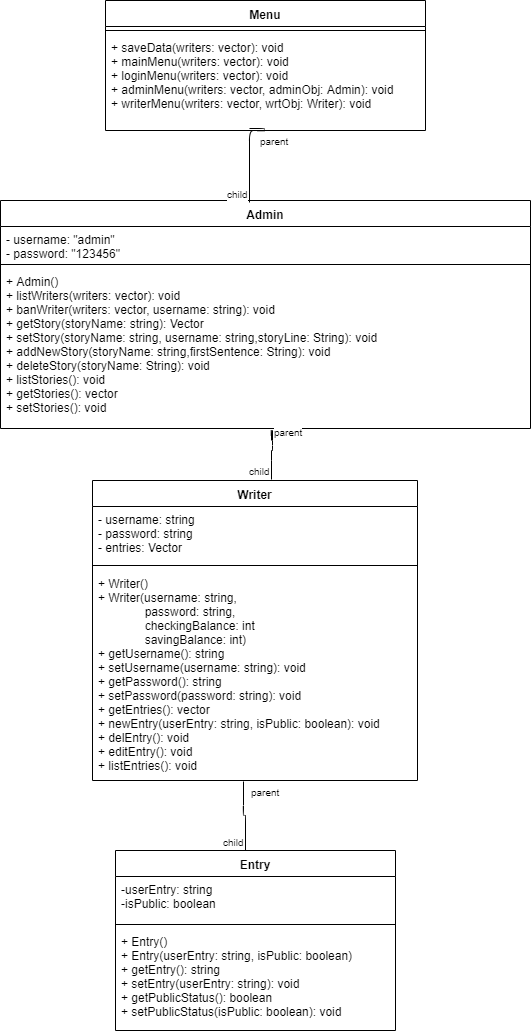

The diagram above was exported from draw.io. Its source (the exported page's mxGraphModel, read from the mxfile embedded in the PNG):
<mxGraphModel dx="957" dy="1450" grid="1" gridSize="10" guides="1" tooltips="1" connect="1" arrows="1" fold="1" page="1" pageScale="1" pageWidth="850" pageHeight="1100" math="0" shadow="0">
  <root>
    <mxCell id="0" />
    <mxCell id="1" parent="0" />
    <mxCell id="y3XQO8HbnlKBEFXc9N19-1" value="Entry" style="swimlane;fontStyle=1;align=center;verticalAlign=top;childLayout=stackLayout;horizontal=1;startSize=26;horizontalStack=0;resizeParent=1;resizeParentMax=0;resizeLast=0;collapsible=1;marginBottom=0;" vertex="1" parent="1">
      <mxGeometry x="285" y="-230" width="280" height="180" as="geometry">
        <mxRectangle x="130" y="580" width="70" height="26" as="alternateBounds" />
      </mxGeometry>
    </mxCell>
    <mxCell id="y3XQO8HbnlKBEFXc9N19-2" value="-userEntry: string&#10;-isPublic: boolean" style="text;strokeColor=none;fillColor=none;align=left;verticalAlign=top;spacingLeft=4;spacingRight=4;overflow=hidden;rotatable=0;points=[[0,0.5],[1,0.5]];portConstraint=eastwest;" vertex="1" parent="y3XQO8HbnlKBEFXc9N19-1">
      <mxGeometry y="26" width="280" height="44" as="geometry" />
    </mxCell>
    <mxCell id="y3XQO8HbnlKBEFXc9N19-3" value="" style="line;strokeWidth=1;fillColor=none;align=left;verticalAlign=middle;spacingTop=-1;spacingLeft=3;spacingRight=3;rotatable=0;labelPosition=right;points=[];portConstraint=eastwest;" vertex="1" parent="y3XQO8HbnlKBEFXc9N19-1">
      <mxGeometry y="70" width="280" height="8" as="geometry" />
    </mxCell>
    <mxCell id="y3XQO8HbnlKBEFXc9N19-4" value="+ Entry()&#10;+ Entry(userEntry: string, isPublic: boolean)&#10;+ getEntry(): string&#10;+ setEntry(userEntry: string): void &#10;+ getPublicStatus(): boolean&#10;+ setPublicStatus(isPublic: boolean): void" style="text;strokeColor=none;fillColor=none;align=left;verticalAlign=top;spacingLeft=4;spacingRight=4;overflow=hidden;rotatable=0;points=[[0,0.5],[1,0.5]];portConstraint=eastwest;container=1;" vertex="1" parent="y3XQO8HbnlKBEFXc9N19-1">
      <mxGeometry y="78" width="280" height="102" as="geometry" />
    </mxCell>
    <mxCell id="y3XQO8HbnlKBEFXc9N19-5" value="Admin" style="swimlane;fontStyle=1;align=center;verticalAlign=top;childLayout=stackLayout;horizontal=1;startSize=26;horizontalStack=0;resizeParent=1;resizeParentMax=0;resizeLast=0;collapsible=1;marginBottom=0;" vertex="1" parent="1">
      <mxGeometry x="170" y="-880" width="530" height="228" as="geometry">
        <mxRectangle x="130" y="580" width="70" height="26" as="alternateBounds" />
      </mxGeometry>
    </mxCell>
    <mxCell id="y3XQO8HbnlKBEFXc9N19-6" value="- username: &quot;admin&quot;&#10;- password: &quot;123456&quot;&#10;" style="text;strokeColor=none;fillColor=none;align=left;verticalAlign=top;spacingLeft=4;spacingRight=4;overflow=hidden;rotatable=0;points=[[0,0.5],[1,0.5]];portConstraint=eastwest;" vertex="1" parent="y3XQO8HbnlKBEFXc9N19-5">
      <mxGeometry y="26" width="530" height="34" as="geometry" />
    </mxCell>
    <mxCell id="y3XQO8HbnlKBEFXc9N19-7" value="" style="line;strokeWidth=1;fillColor=none;align=left;verticalAlign=middle;spacingTop=-1;spacingLeft=3;spacingRight=3;rotatable=0;labelPosition=right;points=[];portConstraint=eastwest;" vertex="1" parent="y3XQO8HbnlKBEFXc9N19-5">
      <mxGeometry y="60" width="530" height="8" as="geometry" />
    </mxCell>
    <mxCell id="y3XQO8HbnlKBEFXc9N19-8" value="+ Admin()&#10;+ listWriters(writers: vector): void&#10;+ banWriter(writers: vector, username: string): void &#10;+ getStory(storyName: string): Vector&#10;+ setStory(storyName: string, username: string,storyLine: String): void&#10;+ addNewStory(storyName: string,firstSentence: String): void&#10;+ deleteStory(storyName: String): void&#10;+ listStories(): void&#10;+ getStories(): vector&#10;+ setStories(): void&#10;&#10;" style="text;strokeColor=none;fillColor=none;align=left;verticalAlign=top;spacingLeft=4;spacingRight=4;overflow=hidden;rotatable=0;points=[[0,0.5],[1,0.5]];portConstraint=eastwest;" vertex="1" parent="y3XQO8HbnlKBEFXc9N19-5">
      <mxGeometry y="68" width="530" height="160" as="geometry" />
    </mxCell>
    <mxCell id="y3XQO8HbnlKBEFXc9N19-9" value="Writer" style="swimlane;fontStyle=1;align=center;verticalAlign=top;childLayout=stackLayout;horizontal=1;startSize=26;horizontalStack=0;resizeParent=1;resizeParentMax=0;resizeLast=0;collapsible=1;marginBottom=0;" vertex="1" parent="1">
      <mxGeometry x="262" y="-600" width="325" height="300" as="geometry" />
    </mxCell>
    <mxCell id="y3XQO8HbnlKBEFXc9N19-10" value="- username: string&#10;- password: string&#10;- entries: Vector" style="text;strokeColor=none;fillColor=none;align=left;verticalAlign=top;spacingLeft=4;spacingRight=4;overflow=hidden;rotatable=0;points=[[0,0.5],[1,0.5]];portConstraint=eastwest;" vertex="1" parent="y3XQO8HbnlKBEFXc9N19-9">
      <mxGeometry y="26" width="325" height="54" as="geometry" />
    </mxCell>
    <mxCell id="y3XQO8HbnlKBEFXc9N19-11" value="" style="line;strokeWidth=1;fillColor=none;align=left;verticalAlign=middle;spacingTop=-1;spacingLeft=3;spacingRight=3;rotatable=0;labelPosition=right;points=[];portConstraint=eastwest;" vertex="1" parent="y3XQO8HbnlKBEFXc9N19-9">
      <mxGeometry y="80" width="325" height="10" as="geometry" />
    </mxCell>
    <mxCell id="y3XQO8HbnlKBEFXc9N19-12" value="+ Writer() &#10;+ Writer(username: string, &#10;              password: string, &#10;              checkingBalance: int&#10;              savingBalance: int)&#10;+ getUsername(): string&#10;+ setUsername(username: string): void&#10;+ getPassword(): string&#10;+ setPassword(password: string): void&#10;+ getEntries(): vector&#10;+ newEntry(userEntry: string, isPublic: boolean): void&#10;+ delEntry(): void&#10;+ editEntry(): void&#10;+ listEntries(): void" style="text;strokeColor=none;fillColor=none;align=left;verticalAlign=top;spacingLeft=4;spacingRight=4;overflow=hidden;rotatable=0;points=[[0,0.5],[1,0.5]];portConstraint=eastwest;" vertex="1" parent="y3XQO8HbnlKBEFXc9N19-9">
      <mxGeometry y="90" width="325" height="210" as="geometry" />
    </mxCell>
    <mxCell id="y3XQO8HbnlKBEFXc9N19-13" value="Menu" style="swimlane;fontStyle=1;align=center;verticalAlign=top;childLayout=stackLayout;horizontal=1;startSize=26;horizontalStack=0;resizeParent=1;resizeParentMax=0;resizeLast=0;collapsible=1;marginBottom=0;" vertex="1" parent="1">
      <mxGeometry x="275" y="-1080" width="320" height="130" as="geometry" />
    </mxCell>
    <mxCell id="y3XQO8HbnlKBEFXc9N19-14" value="" style="line;strokeWidth=1;fillColor=none;align=left;verticalAlign=middle;spacingTop=-1;spacingLeft=3;spacingRight=3;rotatable=0;labelPosition=right;points=[];portConstraint=eastwest;" vertex="1" parent="y3XQO8HbnlKBEFXc9N19-13">
      <mxGeometry y="26" width="320" height="8" as="geometry" />
    </mxCell>
    <mxCell id="y3XQO8HbnlKBEFXc9N19-15" value="+ saveData(writers: vector): void&#10;+ mainMenu(writers: vector): void &#10;+ loginMenu(writers: vector): void&#10;+ adminMenu(writers: vector, adminObj: Admin): void&#10;+ writerMenu(writers: vector, wrtObj: Writer): void" style="text;strokeColor=none;fillColor=none;align=left;verticalAlign=top;spacingLeft=4;spacingRight=4;overflow=hidden;rotatable=0;points=[[0,0.5],[1,0.5]];portConstraint=eastwest;" vertex="1" parent="y3XQO8HbnlKBEFXc9N19-13">
      <mxGeometry y="34" width="320" height="96" as="geometry" />
    </mxCell>
    <mxCell id="y3XQO8HbnlKBEFXc9N19-16" value="" style="endArrow=none;html=1;edgeStyle=orthogonalEdgeStyle;exitX=0.464;exitY=1.006;exitDx=0;exitDy=0;exitPerimeter=0;" edge="1" parent="1" source="y3XQO8HbnlKBEFXc9N19-12">
      <mxGeometry relative="1" as="geometry">
        <mxPoint x="290" y="-50" as="sourcePoint" />
        <mxPoint x="415" y="-230" as="targetPoint" />
      </mxGeometry>
    </mxCell>
    <mxCell id="y3XQO8HbnlKBEFXc9N19-17" value="parent" style="resizable=0;html=1;align=left;verticalAlign=bottom;labelBackgroundColor=#ffffff;fontSize=10;" connectable="0" vertex="1" parent="y3XQO8HbnlKBEFXc9N19-16">
      <mxGeometry x="-1" relative="1" as="geometry">
        <mxPoint x="5" y="19" as="offset" />
      </mxGeometry>
    </mxCell>
    <mxCell id="y3XQO8HbnlKBEFXc9N19-18" value="child" style="resizable=0;html=1;align=right;verticalAlign=bottom;labelBackgroundColor=#ffffff;fontSize=10;" connectable="0" vertex="1" parent="y3XQO8HbnlKBEFXc9N19-16">
      <mxGeometry x="1" relative="1" as="geometry" />
    </mxCell>
    <mxCell id="y3XQO8HbnlKBEFXc9N19-22" value="" style="endArrow=none;html=1;edgeStyle=orthogonalEdgeStyle;exitX=0.451;exitY=0.982;exitDx=0;exitDy=0;exitPerimeter=0;entryX=0.469;entryY=0.008;entryDx=0;entryDy=0;entryPerimeter=0;" edge="1" parent="1" source="y3XQO8HbnlKBEFXc9N19-15" target="y3XQO8HbnlKBEFXc9N19-5">
      <mxGeometry relative="1" as="geometry">
        <mxPoint x="350" y="-920" as="sourcePoint" />
        <mxPoint x="510" y="-920" as="targetPoint" />
        <Array as="points">
          <mxPoint x="434" y="-950" />
          <mxPoint x="419" y="-950" />
        </Array>
      </mxGeometry>
    </mxCell>
    <mxCell id="y3XQO8HbnlKBEFXc9N19-23" value="parent" style="resizable=0;html=1;align=left;verticalAlign=bottom;labelBackgroundColor=#ffffff;fontSize=10;" connectable="0" vertex="1" parent="y3XQO8HbnlKBEFXc9N19-22">
      <mxGeometry x="-1" relative="1" as="geometry">
        <mxPoint x="8" y="21" as="offset" />
      </mxGeometry>
    </mxCell>
    <mxCell id="y3XQO8HbnlKBEFXc9N19-24" value="child" style="resizable=0;html=1;align=right;verticalAlign=bottom;labelBackgroundColor=#ffffff;fontSize=10;" connectable="0" vertex="1" parent="y3XQO8HbnlKBEFXc9N19-22">
      <mxGeometry x="1" relative="1" as="geometry" />
    </mxCell>
    <mxCell id="y3XQO8HbnlKBEFXc9N19-29" value="" style="endArrow=none;html=1;edgeStyle=orthogonalEdgeStyle;entryX=0.55;entryY=-0.005;entryDx=0;entryDy=0;entryPerimeter=0;" edge="1" parent="1" target="y3XQO8HbnlKBEFXc9N19-9">
      <mxGeometry relative="1" as="geometry">
        <mxPoint x="441" y="-640" as="sourcePoint" />
        <mxPoint x="520" y="-630" as="targetPoint" />
        <Array as="points">
          <mxPoint x="441" y="-650" />
          <mxPoint x="442" y="-650" />
          <mxPoint x="442" y="-630" />
          <mxPoint x="441" y="-630" />
        </Array>
      </mxGeometry>
    </mxCell>
    <mxCell id="y3XQO8HbnlKBEFXc9N19-30" value="parent" style="resizable=0;html=1;align=left;verticalAlign=bottom;labelBackgroundColor=#ffffff;fontSize=10;" connectable="0" vertex="1" parent="y3XQO8HbnlKBEFXc9N19-29">
      <mxGeometry x="-1" relative="1" as="geometry" />
    </mxCell>
    <mxCell id="y3XQO8HbnlKBEFXc9N19-31" value="child" style="resizable=0;html=1;align=right;verticalAlign=bottom;labelBackgroundColor=#ffffff;fontSize=10;" connectable="0" vertex="1" parent="y3XQO8HbnlKBEFXc9N19-29">
      <mxGeometry x="1" relative="1" as="geometry" />
    </mxCell>
  </root>
</mxGraphModel>